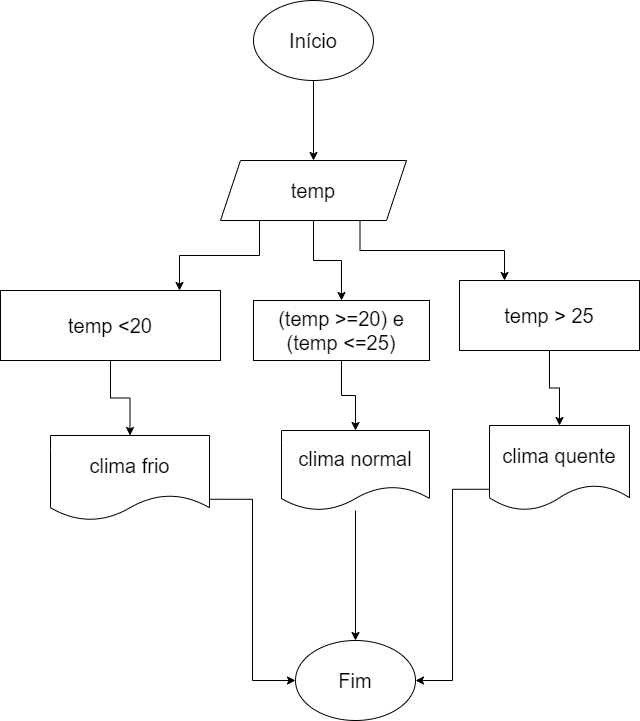

The diagram above was exported from draw.io. Its source (the exported page's mxGraphModel, read from the mxfile embedded in the PNG):
<mxGraphModel dx="794" dy="413" grid="1" gridSize="10" guides="1" tooltips="1" connect="1" arrows="1" fold="1" page="1" pageScale="1" pageWidth="827" pageHeight="1169" math="0" shadow="0">
  <root>
    <mxCell id="0" />
    <mxCell id="1" parent="0" />
    <mxCell id="18nI3LEJDWg-khkRQmgx-5" value="" style="edgeStyle=orthogonalEdgeStyle;rounded=0;orthogonalLoop=1;jettySize=auto;html=1;" edge="1" parent="1" source="18nI3LEJDWg-khkRQmgx-1" target="18nI3LEJDWg-khkRQmgx-4">
      <mxGeometry relative="1" as="geometry" />
    </mxCell>
    <mxCell id="18nI3LEJDWg-khkRQmgx-1" value="Início" style="ellipse;whiteSpace=wrap;html=1;fontSize=20;" vertex="1" parent="1">
      <mxGeometry x="354" y="130" width="120" height="80" as="geometry" />
    </mxCell>
    <mxCell id="18nI3LEJDWg-khkRQmgx-8" value="" style="edgeStyle=orthogonalEdgeStyle;rounded=0;orthogonalLoop=1;jettySize=auto;html=1;" edge="1" parent="1" source="18nI3LEJDWg-khkRQmgx-4" target="18nI3LEJDWg-khkRQmgx-6">
      <mxGeometry relative="1" as="geometry">
        <Array as="points">
          <mxPoint x="360" y="385" />
          <mxPoint x="280" y="385" />
        </Array>
      </mxGeometry>
    </mxCell>
    <mxCell id="18nI3LEJDWg-khkRQmgx-11" style="edgeStyle=orthogonalEdgeStyle;rounded=0;orthogonalLoop=1;jettySize=auto;html=1;exitX=0.75;exitY=1;exitDx=0;exitDy=0;entryX=0.25;entryY=0;entryDx=0;entryDy=0;" edge="1" parent="1" source="18nI3LEJDWg-khkRQmgx-4" target="18nI3LEJDWg-khkRQmgx-9">
      <mxGeometry relative="1" as="geometry" />
    </mxCell>
    <mxCell id="18nI3LEJDWg-khkRQmgx-23" value="" style="edgeStyle=orthogonalEdgeStyle;rounded=0;orthogonalLoop=1;jettySize=auto;html=1;" edge="1" parent="1" source="18nI3LEJDWg-khkRQmgx-4" target="18nI3LEJDWg-khkRQmgx-22">
      <mxGeometry relative="1" as="geometry" />
    </mxCell>
    <mxCell id="18nI3LEJDWg-khkRQmgx-4" value="temp" style="shape=parallelogram;perimeter=parallelogramPerimeter;whiteSpace=wrap;html=1;fixedSize=1;fontSize=20;" vertex="1" parent="1">
      <mxGeometry x="321" y="290" width="186" height="60" as="geometry" />
    </mxCell>
    <mxCell id="18nI3LEJDWg-khkRQmgx-27" value="" style="edgeStyle=orthogonalEdgeStyle;rounded=0;orthogonalLoop=1;jettySize=auto;html=1;" edge="1" parent="1" source="18nI3LEJDWg-khkRQmgx-6" target="18nI3LEJDWg-khkRQmgx-26">
      <mxGeometry relative="1" as="geometry" />
    </mxCell>
    <mxCell id="18nI3LEJDWg-khkRQmgx-6" value="temp &amp;lt;20" style="whiteSpace=wrap;html=1;fontSize=20;" vertex="1" parent="1">
      <mxGeometry x="101" y="420" width="220" height="70" as="geometry" />
    </mxCell>
    <mxCell id="18nI3LEJDWg-khkRQmgx-29" value="" style="edgeStyle=orthogonalEdgeStyle;rounded=0;orthogonalLoop=1;jettySize=auto;html=1;" edge="1" parent="1" source="18nI3LEJDWg-khkRQmgx-9" target="18nI3LEJDWg-khkRQmgx-28">
      <mxGeometry relative="1" as="geometry" />
    </mxCell>
    <mxCell id="18nI3LEJDWg-khkRQmgx-9" value="temp &amp;gt; 25" style="whiteSpace=wrap;html=1;fontSize=20;" vertex="1" parent="1">
      <mxGeometry x="560" y="410" width="180" height="70" as="geometry" />
    </mxCell>
    <mxCell id="18nI3LEJDWg-khkRQmgx-19" value="Fim" style="ellipse;whiteSpace=wrap;html=1;fontSize=20;" vertex="1" parent="1">
      <mxGeometry x="396" y="770" width="120" height="80" as="geometry" />
    </mxCell>
    <mxCell id="18nI3LEJDWg-khkRQmgx-25" value="" style="edgeStyle=orthogonalEdgeStyle;rounded=0;orthogonalLoop=1;jettySize=auto;html=1;" edge="1" parent="1" source="18nI3LEJDWg-khkRQmgx-22" target="18nI3LEJDWg-khkRQmgx-24">
      <mxGeometry relative="1" as="geometry" />
    </mxCell>
    <mxCell id="18nI3LEJDWg-khkRQmgx-22" value="(temp &amp;gt;=20) e (temp &amp;lt;=25)" style="whiteSpace=wrap;html=1;fontSize=20;" vertex="1" parent="1">
      <mxGeometry x="354" y="430" width="176" height="60" as="geometry" />
    </mxCell>
    <mxCell id="18nI3LEJDWg-khkRQmgx-32" style="edgeStyle=orthogonalEdgeStyle;rounded=0;orthogonalLoop=1;jettySize=auto;html=1;entryX=0.5;entryY=0;entryDx=0;entryDy=0;" edge="1" parent="1" source="18nI3LEJDWg-khkRQmgx-24" target="18nI3LEJDWg-khkRQmgx-19">
      <mxGeometry relative="1" as="geometry" />
    </mxCell>
    <mxCell id="18nI3LEJDWg-khkRQmgx-24" value="clima normal" style="shape=document;whiteSpace=wrap;html=1;boundedLbl=1;fontSize=20;" vertex="1" parent="1">
      <mxGeometry x="382" y="560" width="148" height="80" as="geometry" />
    </mxCell>
    <mxCell id="18nI3LEJDWg-khkRQmgx-30" style="edgeStyle=orthogonalEdgeStyle;rounded=0;orthogonalLoop=1;jettySize=auto;html=1;exitX=1;exitY=0.75;exitDx=0;exitDy=0;entryX=0;entryY=0.5;entryDx=0;entryDy=0;" edge="1" parent="1" source="18nI3LEJDWg-khkRQmgx-26" target="18nI3LEJDWg-khkRQmgx-19">
      <mxGeometry relative="1" as="geometry" />
    </mxCell>
    <mxCell id="18nI3LEJDWg-khkRQmgx-26" value="clima frio" style="shape=document;whiteSpace=wrap;html=1;boundedLbl=1;fontSize=20;" vertex="1" parent="1">
      <mxGeometry x="151" y="565" width="159" height="85" as="geometry" />
    </mxCell>
    <mxCell id="18nI3LEJDWg-khkRQmgx-33" style="edgeStyle=orthogonalEdgeStyle;rounded=0;orthogonalLoop=1;jettySize=auto;html=1;exitX=0;exitY=0.75;exitDx=0;exitDy=0;entryX=1;entryY=0.5;entryDx=0;entryDy=0;" edge="1" parent="1" source="18nI3LEJDWg-khkRQmgx-28" target="18nI3LEJDWg-khkRQmgx-19">
      <mxGeometry relative="1" as="geometry" />
    </mxCell>
    <mxCell id="18nI3LEJDWg-khkRQmgx-28" value="clima quente" style="shape=document;whiteSpace=wrap;html=1;boundedLbl=1;fontSize=20;" vertex="1" parent="1">
      <mxGeometry x="590" y="555" width="140" height="85" as="geometry" />
    </mxCell>
  </root>
</mxGraphModel>